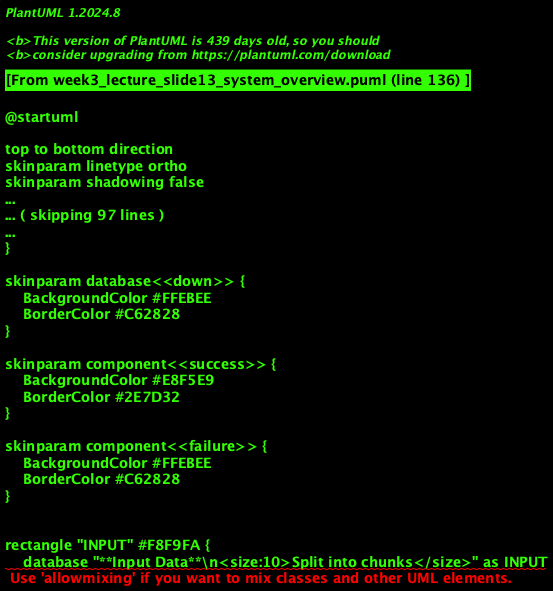

The diagram above was rendered by PlantUML. Its source (embedded in the PNG):
@startuml
'=================================================
' CANONICAL DIAGRAM TEMPLATE - DATA ENGINEERING
'=================================================

top to bottom direction
skinparam linetype ortho
skinparam shadowing false
skinparam roundcorner 8
skinparam handwritten false
skinparam nodesep 30
skinparam ranksep 40

'-------------------------
' FONT & GLOBAL STYLE
'-------------------------
skinparam defaultFontName "Segoe UI, Helvetica, sans-serif"
skinparam defaultFontSize 16
skinparam defaultFontColor #2C3E50

'-------------------------
' GENERIC BOX STYLE
'-------------------------
skinparam rectangle {
    BackgroundColor #F8F9FA
    BorderColor #90A4AE
    BorderThickness 2
    FontColor #263238
    FontSize 14
    FontStyle bold
    Padding 20
}

skinparam component {
    BackgroundColor #FFFFFF
    BorderColor #78909C
    BorderThickness 1.5
    FontSize 14
    Padding 12
}

skinparam database {
    BackgroundColor #ECEFF1
    BorderColor #546E7A
    BorderThickness 1.5
    FontSize 14
    FontColor #263238
}

skinparam arrow {
    Color #607D8B
    Thickness 1.5
    FontSize 11
    FontColor #546E7A
}

'-------------------------
' SEMANTIC STEREOTYPES
'-------------------------
skinparam component<<UI>> {
    BorderColor #8E24AA
    BackgroundColor #F3E5F5
    FontColor #4A148C
}

skinparam component<<Agent>> {
    BorderColor #0288D1
    BackgroundColor #E1F5FE
    FontColor #01579B
}

skinparam component<<Tool>> {
    BorderColor #2E7D32
    BackgroundColor #E8F5E9
    FontColor #1B5E20
}

skinparam component<<Config>> {
    BorderColor #F57C00
    BackgroundColor #FFF3E0
    FontColor #E65100
}

skinparam component<<Bad>> {
    BorderColor #C62828
    BackgroundColor #FFEBEE
    FontColor #B71C1C
}

skinparam component<<V1>> {
    BorderColor #F57C00
    BackgroundColor #FFF3E0
    FontColor #E65100
}

skinparam component<<V2>> {
    BorderColor #2E7D32
    BackgroundColor #E8F5E9
    FontColor #1B5E20
}

skinparam component<<up>> {
    BackgroundColor #E8F5E9
    BorderColor #2E7D32
}

skinparam component<<down>> {
    BackgroundColor #FFEBEE
    BorderColor #C62828
}

skinparam database<<up>> {
    BackgroundColor #E8F5E9
    BorderColor #2E7D32
}

skinparam database<<down>> {
    BackgroundColor #FFEBEE
    BorderColor #C62828
}

skinparam component<<success>> {
    BackgroundColor #E8F5E9
    BorderColor #2E7D32
}

skinparam component<<failure>> {
    BackgroundColor #FFEBEE
    BorderColor #C62828
}

'=================================================

' PARALLEL PIPELINE OVERVIEW (MAPREDUCE)
rectangle "INPUT" #F8F9FA {
    database "**Input Data**\n<size:10>Split into chunks</size>" as INPUT
}

rectangle "DIVIDE" #F8F9FA {
    component "**Split / Partition**\n<size:10>By key or range</size>" as SPLIT
}

rectangle "PARALLEL WORKERS" #F8F9FA {
    component "**Worker 1**\n<size:10>Map</size>" as W1 <<Tool>>
    component "**Worker 2**\n<size:10>Map</size>" as W2 <<Tool>>
    component "**Worker 3**\n<size:10>Map</size>" as W3 <<Tool>>
}

rectangle "COMBINE" #F8F9FA {
    component "**Shuffle / Group**\n<size:10>Same key -> same reducer</size>" as SHUFFLE <<Agent>>
}

rectangle "REDUCE" #F8F9FA {
    component "**Reducer 1**\n<size:10>Aggregate</size>" as R1 <<Tool>>
    component "**Reducer 2**\n<size:10>Aggregate</size>" as R2 <<Tool>>
}

rectangle "OUTPUT" #F8F9FA {
    database "**Result**\n<size:10>Aggregated output</size>" as OUTPUT
}

INPUT --> SPLIT
SPLIT --> W1 : "chunk 1"
SPLIT --> W2 : "chunk 2"
SPLIT --> W3 : "chunk 3"
W1 --> SHUFFLE
W2 --> SHUFFLE
W3 --> SHUFFLE
SHUFFLE --> R1 : "key group A"
SHUFFLE --> R2 : "key group B"
R1 --> OUTPUT
R2 --> OUTPUT

note bottom of SPLIT : **Divide:** Independent chunks. No shared state.
note bottom of SHUFFLE : **Conquer:** Group by key. Network cost.

@enduml